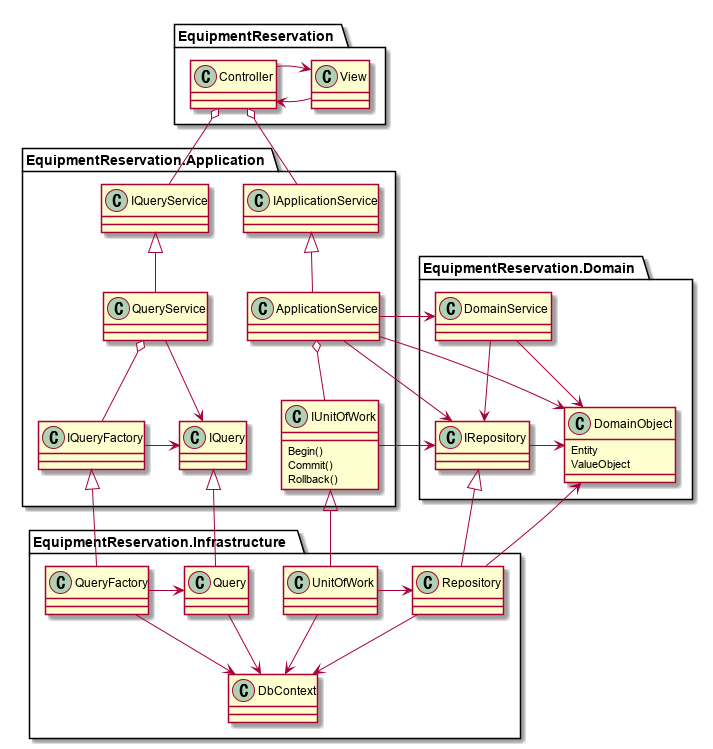

The diagram above was rendered by PlantUML. Its source (embedded in the PNG):
@startuml Architecture

package EquipmentReservation.Domain
{
    class DomainObject
    {
        Entity
        ValueObject
    }
    class DomainService
    class IRepository

    DomainService --> IRepository
    DomainService --> DomainObject
    IRepository -> DomainObject
}

package EquipmentReservation.Application
{
    class IApplicationService
    class ApplicationService
    class IQueryService
    class QueryService
    class IQuery
    class IUnitOfWork
    {
        Begin()
        Commit()
        Rollback()
    }
    class IQueryFactory

    IApplicationService <|-- ApplicationService
    IQueryService <|-- QueryService

    ApplicationService o-- IUnitOfWork
    ApplicationService -> IRepository
    ApplicationService -> DomainObject
    ApplicationService -> DomainService

    QueryService o-- IQueryFactory
    QueryService --> IQuery

    IUnitOfWork -> IRepository
    IQueryFactory -> IQuery
}

package EquipmentReservation.Infrastructure
{
    class Repository
    class Query
    class UnitOfWork
    class QueryFactory
    class DbContext

    IRepository <|-- Repository
    IQuery <|- Query
    IUnitOfWork <|-- UnitOfWork
    IQueryFactory <|-- QueryFactory

    Repository --> DomainObject
    Repository --> DbContext

    UnitOfWork -> Repository
    UnitOfWork --> DbContext

    QueryFactory -> Query
    QueryFactory --> DbContext
    Query --> DbContext
}

package EquipmentReservation
{
    class View
    class Controller

    View -> Controller
    Controller -> View

    Controller o-- IApplicationService
    Controller o-- IQueryService
}

@enduml